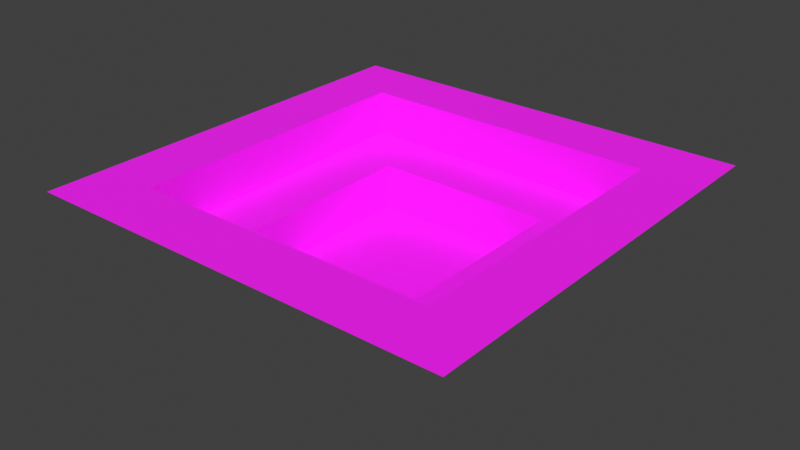 # Source: forge.blend  (saved by Blender 5.2.44; exported with 4.5.12 LTS)
import bpy
from mathutils import Matrix  # noqa: F401  (used for matrix-valued properties, if any)

bpy.ops.wm.read_factory_settings(use_empty=True)
scene = bpy.context.scene
scene.name = 'Scene'

# ---- collections
col_collection = bpy.data.collections.new('Collection'); scene.collection.children.link(col_collection)

# ---- images (referenced by path relative to the original .blend; pixels are not part of the script)
import os
ASSET_DIR = os.environ.get("B2B_ASSET_DIR", "")  # directory of the original .blend (textures are referenced by path, not embedded)
HERE = os.path.dirname(os.path.abspath(__file__))  # packed textures are extracted next to this script under _unpacked/

def load_image(name, relpath, width, height, colorspace="sRGB"):
    """Load a texture the original file referenced (path relative to the .blend, or extracted next to this script)."""
    p = next((c for c in (os.path.join(HERE, relpath), os.path.join(ASSET_DIR, relpath)) if relpath and os.path.exists(c)), "")
    if p:
        img = bpy.data.images.load(p, check_existing=True)
        img.name = name
    else:  # same state as the original file: an image datablock whose file is absent (Cycles renders it pink)
        img = bpy.data.images.new(name, width, height)
        img.source = "FILE"
        img.filepath = "//" + (relpath or name)
    img.colorspace_settings.name = colorspace
    return img
img_forge_wall_1_png_001 = load_image('forge-wall-1.png.001', 'assets/textures/forge-wall-1.png', 1024, 1024, 'sRGB')
img_forge_tile_1_png_001 = load_image('forge-tile-1.png.001', 'assets/textures/forge-tile-1.png', 1024, 1024, 'sRGB')
img_forge_wall_1_png = load_image('forge-wall-1.png', 'assets/textures/forge-wall-1.png', 1024, 1024, 'sRGB')
img_forge_tile_1_png = load_image('forge-tile-1.png', 'assets/textures/forge-tile-1.png', 1024, 1024, 'sRGB')

# ---- materials (node trees are filled in below, after node groups)
mat_forge_wall_1_001 = bpy.data.materials.new('forge-wall-1.001')
mat_forge_wall_1_001.alpha_threshold = 0.0
mat_forge_wall_1_001.use_backface_culling = True
mat_forge_wall_1_001.use_backface_culling_lightprobe_volume = False
mat_forge_wall_1_001.roughness = 0.5
mat_forge_wall_1_001.line_color = (0.0, 0.0, 0.0, 1.0)
mat_forge_tile_1_001 = bpy.data.materials.new('forge-tile-1.001')
mat_forge_tile_1_001.alpha_threshold = 0.0
mat_forge_tile_1_001.use_backface_culling = True
mat_forge_tile_1_001.use_backface_culling_lightprobe_volume = False
mat_forge_tile_1_001.roughness = 0.5
mat_forge_tile_1_001.line_color = (0.0, 0.0, 0.0, 1.0)
mat_forge_wall_1 = bpy.data.materials.new('forge-wall-1')
mat_forge_wall_1.alpha_threshold = 0.0
mat_forge_wall_1.use_backface_culling = True
mat_forge_wall_1.use_backface_culling_lightprobe_volume = False
mat_forge_wall_1.roughness = 0.5
mat_forge_wall_1.line_color = (0.0, 0.0, 0.0, 1.0)
mat_forge_tile_1 = bpy.data.materials.new('forge-tile-1')
mat_forge_tile_1.alpha_threshold = 0.0
mat_forge_tile_1.use_backface_culling = True
mat_forge_tile_1.use_backface_culling_lightprobe_volume = False
mat_forge_tile_1.roughness = 0.5
mat_forge_tile_1.line_color = (0.0, 0.0, 0.0, 1.0)

# ---- material node trees
mat_forge_wall_1_001.use_nodes = True; mat_forge_wall_1_001.node_tree.nodes.clear()
_N = mat_forge_wall_1_001.node_tree.nodes; _L = mat_forge_wall_1_001.node_tree.links
n0 = _N.new('ShaderNodeOutputMaterial'); n0.name = 'Material Output'; n0.location = (87, 127)
n1 = _N.new('ShaderNodeBsdfPrincipled'); n1.name = 'Principled BSDF'; n1.location = (-200, 100)
n1.inputs[2].default_value = 1.0
n2 = _N.new('ShaderNodeTexImage'); n2.name = 'Image Texture'; n2.location = (-479, 78)
n2.image = img_forge_wall_1_png_001
n2.interpolation = 'Closest'
n3 = _N.new('ShaderNodeTexCoord'); n3.name = 'Texture Coordinate'; n3.location = (-840, -151)
n4 = _N.new('ShaderNodeMapping'); n4.name = 'Mapping'; n4.location = (-664, -146)
_L.new(n1.outputs[0], n0.inputs[0])
_L.new(n4.outputs[0], n2.inputs[0])
_L.new(n3.outputs[2], n4.inputs[0])
_L.new(n2.outputs[0], n1.inputs[0])
n0.is_active_output = True
mat_forge_tile_1_001.use_nodes = True; mat_forge_tile_1_001.node_tree.nodes.clear()
_N = mat_forge_tile_1_001.node_tree.nodes; _L = mat_forge_tile_1_001.node_tree.links
n0 = _N.new('ShaderNodeOutputMaterial'); n0.name = 'Material Output'; n0.location = (87, 127)
n1 = _N.new('ShaderNodeBsdfPrincipled'); n1.name = 'Principled BSDF'; n1.location = (-200, 100)
n1.inputs[2].default_value = 1.0
n2 = _N.new('ShaderNodeTexImage'); n2.name = 'Image Texture'; n2.location = (-479, 78)
n2.image = img_forge_tile_1_png_001
n2.interpolation = 'Closest'
n3 = _N.new('ShaderNodeTexCoord'); n3.name = 'Texture Coordinate'; n3.location = (-840, -151)
n4 = _N.new('ShaderNodeMapping'); n4.name = 'Mapping'; n4.location = (-664, -146)
_L.new(n1.outputs[0], n0.inputs[0])
_L.new(n4.outputs[0], n2.inputs[0])
_L.new(n3.outputs[2], n4.inputs[0])
_L.new(n2.outputs[0], n1.inputs[0])
n0.is_active_output = True
mat_forge_wall_1.use_nodes = True; mat_forge_wall_1.node_tree.nodes.clear()
_N = mat_forge_wall_1.node_tree.nodes; _L = mat_forge_wall_1.node_tree.links
n0 = _N.new('ShaderNodeOutputMaterial'); n0.name = 'Material Output'; n0.location = (87, 127)
n1 = _N.new('ShaderNodeBsdfPrincipled'); n1.name = 'Principled BSDF'; n1.location = (-200, 100)
n1.inputs[2].default_value = 1.0
n2 = _N.new('ShaderNodeTexImage'); n2.name = 'Image Texture'; n2.location = (-479, 78)
n2.image = img_forge_wall_1_png
n2.interpolation = 'Closest'
n3 = _N.new('ShaderNodeTexCoord'); n3.name = 'Texture Coordinate'; n3.location = (-840, -151)
n4 = _N.new('ShaderNodeMapping'); n4.name = 'Mapping'; n4.location = (-664, -146)
_L.new(n1.outputs[0], n0.inputs[0])
_L.new(n4.outputs[0], n2.inputs[0])
_L.new(n3.outputs[2], n4.inputs[0])
_L.new(n2.outputs[0], n1.inputs[0])
n0.is_active_output = True
mat_forge_tile_1.use_nodes = True; mat_forge_tile_1.node_tree.nodes.clear()
_N = mat_forge_tile_1.node_tree.nodes; _L = mat_forge_tile_1.node_tree.links
n0 = _N.new('ShaderNodeOutputMaterial'); n0.name = 'Material Output'; n0.location = (87, 127)
n1 = _N.new('ShaderNodeBsdfPrincipled'); n1.name = 'Principled BSDF'; n1.location = (-200, 100)
n1.inputs[2].default_value = 1.0
n2 = _N.new('ShaderNodeTexImage'); n2.name = 'Image Texture'; n2.location = (-479, 78)
n2.image = img_forge_tile_1_png
n2.interpolation = 'Closest'
n3 = _N.new('ShaderNodeTexCoord'); n3.name = 'Texture Coordinate'; n3.location = (-840, -151)
n4 = _N.new('ShaderNodeMapping'); n4.name = 'Mapping'; n4.location = (-664, -146)
_L.new(n1.outputs[0], n0.inputs[0])
_L.new(n4.outputs[0], n2.inputs[0])
_L.new(n3.outputs[2], n4.inputs[0])
_L.new(n2.outputs[0], n1.inputs[0])
n0.is_active_output = True

# ---- world
world_world = bpy.data.worlds.new('World'); scene.world = world_world
world_world.use_nodes = True; world_world.node_tree.nodes.clear()
_N = world_world.node_tree.nodes; _L = world_world.node_tree.links
n0 = _N.new('ShaderNodeOutputWorld'); n0.name = 'World Output'; n0.location = (200, 100)
n1 = _N.new('ShaderNodeBackground'); n1.name = 'Background'; n1.location = (-200, 100)
n1.inputs[0].default_value = (0.05088, 0.05088, 0.05088, 1.0)
_L.new(n1.outputs[0], n0.inputs[0])
n0.is_active_output = True
world_world.color = (0.05088, 0.05088, 0.05088)
world_world.sun_shadow_jitter_overblur = 0.0

# ---- meshes
me_cube_003 = bpy.data.meshes.new('Cube.003')
me_cube_003.from_pydata([(10.0, 6.0, 3.0), (10.0, -6.0, 3.0), (6.0, 6.0, 0.0), (6.0, 6.0, 3.0), (6.0, -6.0, 0.0), (6.0, -6.0, 3.0), (-6.0, -6.0, 0.0), (-6.0, 6.0, 0.0), (6.0, -6.0, 0.0), (6.0, 6.0, 0.0), (-10.0, -6.0, 3.0), (-10.0, 6.0, 3.0), (-6.0, -6.0, 0.0), (-6.0, -6.0, 3.0), (-6.0, 6.0, 0.0), (-6.0, 6.0, 3.0), (6.0, -10.0, 3.0), (-6.0, -10.0, 3.0), (6.0, -6.0, 0.0), (6.0, -6.0, 3.0), (-6.0, -6.0, 0.0), (-6.0, -6.0, 3.0), (-6.0, 10.0, 3.0), (6.0, 10.0, 3.0), (-6.0, 6.0, 0.0), (-6.0, 6.0, 3.0), (6.0, 6.0, 0.0), (6.0, 6.0, 3.0), (10.0, -10.0, 3.0), (-10.0, -10.0, 3.0), (-10.0, 10.0, 3.0), (10.0, 10.0, 3.0), (-10.0, 10.0, 6.0), (-6.0, 10.0, 6.0), (6.0, 10.0, 6.0), (10.0, 10.0, 6.0), (10.0, -10.0, 6.0), (10.0, 6.0, 6.0), (-10.0, -10.0, 6.0), (10.0, -6.0, 6.0), (6.0, -10.0, 6.0), (-6.0, -10.0, 6.0), (-10.0, -6.0, 6.0), (-10.0, 6.0, 6.0), (6.0, -14.0, 6.0), (-6.0, -14.0, 6.0), (10.0, -14.0, 6.0), (-10.0, -14.0, 6.0), (14.0, -6.0, 6.0), (-6.0, 14.0, 6.0), (6.0, 14.0, 6.0), (14.0, 6.0, 6.0), (-10.0, 14.0, 6.0), (10.0, 14.0, 6.0), (14.0, -10.0, 6.0), (14.0, 10.0, 6.0), (-14.0, -6.0, 6.0), (-14.0, 6.0, 6.0), (14.0, -14.0, 6.0), (14.0, 14.0, 6.0), (-14.0, 14.0, 6.0), (-14.0, -10.0, 6.0), (-14.0, 10.0, 6.0), (-14.0, -14.0, 6.0)], [], [(4, 5, 3, 2), (5, 1, 0, 3), (9, 7, 6, 8), (14, 15, 13, 12), (15, 11, 10, 13), (20, 21, 19, 18), (21, 17, 16, 19), (26, 27, 25, 24), (27, 23, 22, 25), (10, 29, 17, 13), (5, 16, 28, 1), (30, 11, 15, 22), (23, 27, 0, 31), (23, 34, 33, 22), (22, 33, 32, 30), (34, 23, 31, 35), (1, 39, 37, 0), (0, 37, 35, 31), (39, 1, 28, 36), (17, 41, 40, 16), (16, 40, 36, 28), (41, 17, 29, 38), (11, 43, 42, 10), (10, 42, 38, 29), (43, 11, 30, 32), (41, 45, 44, 40), (38, 47, 45, 41), (40, 44, 46, 36), (34, 50, 49, 33), (52, 32, 33, 49), (50, 34, 35, 53), (39, 48, 51, 37), (39, 36, 54, 48), (35, 37, 51, 55), (43, 57, 56, 42), (56, 61, 38, 42), (62, 57, 43, 32), (62, 32, 52, 60), (35, 55, 59, 53), (54, 36, 46, 58), (47, 38, 61, 63)])
me_cube_003.polygons.foreach_set('material_index', [0, 1, 3, 0, 1, 0, 1, 0, 1, 1, 1, 1, 1, 0, 0, 0, 0, 0, 0, 0, 0, 0, 0, 0, 0, 1, 1, 1, 1, 1, 1, 1, 1, 1, 1, 1, 1, 1, 1, 1, 1])
_uv = me_cube_003.uv_layers.new(name='UVMap')
_uv.uv.foreach_set('vector', [6.336, 0.0, 6.336, 1.0, -5.664, 1.0, -5.664, 0.0, 1.0, 6.336, -3.0, 6.336, -3.0, -5.664, 1.0, -5.664, 6.5, 6.5, -5.5, 6.5, -5.5, -5.5, 6.5, -5.5, 6.336, 0.0, 6.336, 1.0, -5.664, 1.0, -5.664, 0.0, 1.0, 6.336, -3.0, 6.336, -3.0, -5.664, 1.0, -5.664, 6.336, 0.0, 6.336, 1.0, -5.664, 1.0, -5.664, 0.0, 1.0, 6.336, -3.0, 6.336, -3.0, -5.664, 1.0, -5.664, 6.336, 0.0, 6.336, 1.0, -5.664, 1.0, -5.664, 0.0, 1.0, 6.336, -3.0, 6.336, -3.0, -5.664, 1.0, -5.664, 1.0, 10.34, -3.0, 10.34, -3.0, 6.336, 1.0, 6.336, 1.0, -5.664, -3.0, -5.664, -3.0, -9.664, 1.0, -9.664, 17.0, 10.34, 13.0, 10.34, 13.0, 6.336, 17.0, 6.336, 17.0, -5.663, 13.0, -5.663, 13.0, -9.663, 17.0, -9.663, 6.336, 1.0, 6.336, 2.0, -5.664, 2.0, -5.664, 1.0, -5.664, 1.0, -5.664, 2.0, -9.664, 2.0, -9.664, 1.0, 6.336, 2.0, 6.336, 1.0, 10.34, 1.0, 10.34, 2.0, 6.336, 1.0, 6.336, 2.0, -5.664, 2.0, -5.664, 1.0, -5.664, 1.0, -5.664, 2.0, -9.664, 2.0, -9.664, 1.0, 6.336, 2.0, 6.336, 1.0, 10.34, 1.0, 10.34, 2.0, 6.336, 1.0, 6.336, 2.0, -5.664, 2.0, -5.664, 1.0, -5.664, 1.0, -5.664, 2.0, -9.664, 2.0, -9.664, 1.0, 6.336, 2.0, 6.336, 1.0, 10.34, 1.0, 10.34, 2.0, 6.336, 1.0, 6.336, 2.0, -5.664, 2.0, -5.664, 1.0, -5.664, 1.0, -5.664, 2.0, -9.664, 2.0, -9.664, 1.0, 6.336, 2.0, 6.336, 1.0, 10.34, 1.0, 10.34, 2.0, -3.0, 6.336, -7.0, 6.336, -7.0, -5.664, -3.0, -5.664, -3.0, 10.34, -7.0, 10.34, -7.0, 6.336, -3.0, 6.336, -3.0, -5.664, -7.0, -5.664, -7.0, -9.664, -3.0, -9.664, -3.0, 6.336, -7.0, 6.336, -7.0, -5.664, -3.0, -5.664, 21.0, 10.34, 17.0, 10.34, 17.0, 6.336, 21.0, 6.336, 21.0, -5.663, 17.0, -5.663, 17.0, -9.663, 21.0, -9.663, -3.0, 6.336, -7.0, 6.336, -7.0, -5.664, -3.0, -5.664, 1.0, -9.664, -3.0, -9.664, -3.0, -13.66, 1.0, -13.66, 17.0, -9.663, 13.0, -9.663, 13.0, -13.66, 17.0, -13.66, -3.0, 6.336, -7.0, 6.336, -7.0, -5.664, -3.0, -5.664, 1.0, 14.34, -3.0, 14.34, -3.0, 10.34, 1.0, 10.34, 17.0, 14.34, 13.0, 14.34, 13.0, 10.34, 17.0, 10.34, 17.0, 14.34, 17.0, 10.34, 21.0, 10.34, 21.0, 14.34, 17.0, -9.663, 17.0, -13.66, 21.0, -13.66, 21.0, -9.663, -3.0, -13.66, -3.0, -9.664, -7.0, -9.664, -7.0, -13.66, -7.0, 10.34, -3.0, 10.34, -3.0, 14.34, -7.0, 14.34])
me_cube_003.materials.append(mat_forge_wall_1_001)
me_cube_003.materials.append(mat_forge_tile_1_001)
me_cube_003.materials.append(mat_forge_wall_1)
me_cube_003.materials.append(mat_forge_tile_1)
me_cube_003.update()

# ---- objects
ob_ball = bpy.data.objects.new('Ball', None)
ob_cube_forge_wall_1 = bpy.data.objects.new('Cube Forge Wall 1', me_cube_003)

# ---- transforms, parenting, visibility, modifiers, constraints
ob_ball.location = (0.0, 0.0, 0.5)
ob_ball.scale = (0.5, 0.5, 0.5)
ob_ball.empty_display_type = 'SPHERE'
ob_cube_forge_wall_1.location = (0.0, 0.0, 0.0)

# ---- collection membership
col_collection.objects.link(ob_ball)
col_collection.objects.link(ob_cube_forge_wall_1)

# ---- scene / render settings (as saved in the file)
scene.frame_start = 1; scene.frame_end = 250; scene.frame_set(1)
scene.render.engine = 'BLENDER_EEVEE_NEXT'
scene.render.bake_bias = 0.0
scene.render.bake_samples = 0
scene.cycles.sampling_pattern = 'TABULATED_SOBOL'
scene.eevee.use_volume_custom_range = False
scene.eevee.fast_gi_thickness_far = 0.0
scene.view_settings.view_transform = 'Standard'
bpy.context.view_layer.update()

# ---- added for rendering (the .blend has no active camera and no usable light): camera, sun
cam_auto = bpy.data.cameras.new('AutoCamera')
cam_auto.lens = 50.0
cam_auto.sensor_width = 36.0
cam_auto.clip_end = 1000.0
ob_auto_camera = bpy.data.objects.new('AutoCamera', cam_auto)
scene.collection.objects.link(ob_auto_camera)
ob_auto_camera.location = (37.0552, -44.4663, 32.6442)
ob_auto_camera.rotation_euler = (1.09748, -7.21219e-08, 0.694738)
scene.camera = ob_auto_camera
light_auto_sun = bpy.data.lights.new('AutoSun', 'SUN')
light_auto_sun.energy = 3.0
light_auto_sun.angle = 0.0523599
ob_auto_sun = bpy.data.objects.new('AutoSun', light_auto_sun)
scene.collection.objects.link(ob_auto_sun)
ob_auto_sun.rotation_euler = (0.872665, 0.174533, 0.523599)
bpy.context.view_layer.update()
